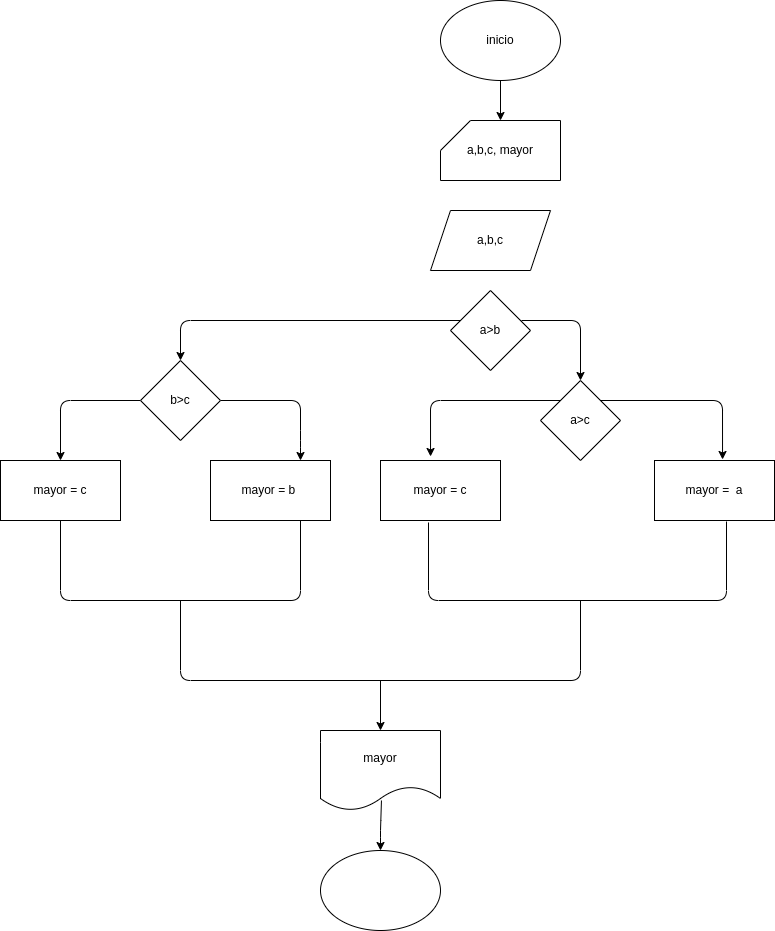

The diagram above was exported from draw.io. Its source (the exported page's mxGraphModel, read from the mxfile embedded in the PNG):
<mxGraphModel dx="1202" dy="467" grid="1" gridSize="10" guides="1" tooltips="1" connect="1" arrows="1" fold="1" page="1" pageScale="1" pageWidth="827" pageHeight="1169" math="0" shadow="0">
  <root>
    <mxCell id="0" />
    <mxCell id="1" parent="0" />
    <mxCell id="3" style="edgeStyle=none;html=1;" edge="1" parent="1" source="2">
      <mxGeometry relative="1" as="geometry">
        <mxPoint x="200" y="160" as="targetPoint" />
      </mxGeometry>
    </mxCell>
    <mxCell id="2" value="inicio" style="ellipse;whiteSpace=wrap;html=1;" vertex="1" parent="1">
      <mxGeometry x="140" y="40" width="120" height="80" as="geometry" />
    </mxCell>
    <mxCell id="4" value="a,b,c" style="shape=parallelogram;perimeter=parallelogramPerimeter;whiteSpace=wrap;html=1;fixedSize=1;" vertex="1" parent="1">
      <mxGeometry x="130" y="250" width="120" height="60" as="geometry" />
    </mxCell>
    <mxCell id="5" value="a,b,c, mayor" style="shape=card;whiteSpace=wrap;html=1;" vertex="1" parent="1">
      <mxGeometry x="140" y="160" width="120" height="60" as="geometry" />
    </mxCell>
    <mxCell id="8" style="edgeStyle=none;html=1;exitX=0.888;exitY=0.375;exitDx=0;exitDy=0;exitPerimeter=0;" edge="1" parent="1" source="6">
      <mxGeometry relative="1" as="geometry">
        <mxPoint x="280" y="420" as="targetPoint" />
        <Array as="points">
          <mxPoint x="280" y="360" />
        </Array>
      </mxGeometry>
    </mxCell>
    <mxCell id="14" style="edgeStyle=none;html=1;entryX=0.5;entryY=0;entryDx=0;entryDy=0;" edge="1" parent="1" target="15">
      <mxGeometry relative="1" as="geometry">
        <mxPoint y="420" as="targetPoint" />
        <mxPoint x="160" y="360" as="sourcePoint" />
        <Array as="points">
          <mxPoint x="-120" y="360" />
        </Array>
      </mxGeometry>
    </mxCell>
    <mxCell id="6" value="a&amp;gt;b" style="rhombus;whiteSpace=wrap;html=1;" vertex="1" parent="1">
      <mxGeometry x="150" y="330" width="80" height="80" as="geometry" />
    </mxCell>
    <mxCell id="9" style="edgeStyle=none;html=1;entryX=0.567;entryY=-0.017;entryDx=0;entryDy=0;exitX=1;exitY=0;exitDx=0;exitDy=0;entryPerimeter=0;" edge="1" parent="1" source="7" target="10">
      <mxGeometry relative="1" as="geometry">
        <mxPoint x="370" y="470" as="targetPoint" />
        <Array as="points">
          <mxPoint x="422" y="440" />
        </Array>
      </mxGeometry>
    </mxCell>
    <mxCell id="12" style="edgeStyle=none;html=1;exitX=0;exitY=0;exitDx=0;exitDy=0;entryX=0.417;entryY=-0.067;entryDx=0;entryDy=0;entryPerimeter=0;" edge="1" parent="1" source="7" target="11">
      <mxGeometry relative="1" as="geometry">
        <mxPoint x="70" y="440" as="targetPoint" />
        <Array as="points">
          <mxPoint x="130" y="440" />
        </Array>
      </mxGeometry>
    </mxCell>
    <mxCell id="7" value="a&amp;gt;c" style="rhombus;whiteSpace=wrap;html=1;" vertex="1" parent="1">
      <mxGeometry x="240" y="420" width="80" height="80" as="geometry" />
    </mxCell>
    <mxCell id="10" value="mayor =&amp;nbsp; a" style="rounded=0;whiteSpace=wrap;html=1;" vertex="1" parent="1">
      <mxGeometry x="354" y="500" width="120" height="60" as="geometry" />
    </mxCell>
    <mxCell id="11" value="mayor = c" style="rounded=0;whiteSpace=wrap;html=1;" vertex="1" parent="1">
      <mxGeometry x="80" y="500" width="120" height="60" as="geometry" />
    </mxCell>
    <mxCell id="13" value="" style="endArrow=none;html=1;exitX=0.4;exitY=1.033;exitDx=0;exitDy=0;exitPerimeter=0;entryX=0.6;entryY=1.017;entryDx=0;entryDy=0;entryPerimeter=0;" edge="1" parent="1" source="11" target="10">
      <mxGeometry width="50" height="50" relative="1" as="geometry">
        <mxPoint x="260" y="590" as="sourcePoint" />
        <mxPoint x="310" y="540" as="targetPoint" />
        <Array as="points">
          <mxPoint x="128" y="640" />
          <mxPoint x="426" y="640" />
        </Array>
      </mxGeometry>
    </mxCell>
    <mxCell id="18" style="edgeStyle=none;html=1;entryX=0.5;entryY=0;entryDx=0;entryDy=0;" edge="1" parent="1" source="15" target="17">
      <mxGeometry relative="1" as="geometry">
        <Array as="points">
          <mxPoint x="-240" y="440" />
        </Array>
      </mxGeometry>
    </mxCell>
    <mxCell id="19" style="edgeStyle=none;html=1;entryX=0.75;entryY=0;entryDx=0;entryDy=0;" edge="1" parent="1" source="15" target="16">
      <mxGeometry relative="1" as="geometry">
        <Array as="points">
          <mxPoint y="440" />
          <mxPoint y="480" />
        </Array>
      </mxGeometry>
    </mxCell>
    <mxCell id="15" value="b&amp;gt;c" style="rhombus;whiteSpace=wrap;html=1;" vertex="1" parent="1">
      <mxGeometry x="-160" y="400" width="80" height="80" as="geometry" />
    </mxCell>
    <mxCell id="16" value="mayor = b&amp;nbsp;" style="rounded=0;whiteSpace=wrap;html=1;" vertex="1" parent="1">
      <mxGeometry x="-90" y="500" width="120" height="60" as="geometry" />
    </mxCell>
    <mxCell id="17" value="mayor = c" style="rounded=0;whiteSpace=wrap;html=1;" vertex="1" parent="1">
      <mxGeometry x="-300" y="500" width="120" height="60" as="geometry" />
    </mxCell>
    <mxCell id="20" value="" style="endArrow=none;html=1;exitX=0.5;exitY=1;exitDx=0;exitDy=0;entryX=0.75;entryY=1;entryDx=0;entryDy=0;" edge="1" parent="1" source="17" target="16">
      <mxGeometry width="50" height="50" relative="1" as="geometry">
        <mxPoint x="-190" y="640" as="sourcePoint" />
        <mxPoint x="-140" y="590" as="targetPoint" />
        <Array as="points">
          <mxPoint x="-240" y="640" />
          <mxPoint y="640" />
        </Array>
      </mxGeometry>
    </mxCell>
    <mxCell id="21" value="" style="endArrow=none;html=1;" edge="1" parent="1">
      <mxGeometry width="50" height="50" relative="1" as="geometry">
        <mxPoint x="-120" y="640" as="sourcePoint" />
        <mxPoint x="280" y="640" as="targetPoint" />
        <Array as="points">
          <mxPoint x="-120" y="720" />
          <mxPoint x="280" y="720" />
        </Array>
      </mxGeometry>
    </mxCell>
    <mxCell id="22" value="" style="endArrow=classic;html=1;" edge="1" parent="1">
      <mxGeometry width="50" height="50" relative="1" as="geometry">
        <mxPoint x="80" y="720" as="sourcePoint" />
        <mxPoint x="80" y="770" as="targetPoint" />
      </mxGeometry>
    </mxCell>
    <mxCell id="24" style="edgeStyle=none;html=1;exitX=0.508;exitY=0.875;exitDx=0;exitDy=0;exitPerimeter=0;" edge="1" parent="1" source="23">
      <mxGeometry relative="1" as="geometry">
        <mxPoint x="80" y="890" as="targetPoint" />
        <Array as="points">
          <mxPoint x="80" y="870" />
        </Array>
      </mxGeometry>
    </mxCell>
    <mxCell id="23" value="mayor" style="shape=document;whiteSpace=wrap;html=1;boundedLbl=1;" vertex="1" parent="1">
      <mxGeometry x="20" y="770" width="120" height="80" as="geometry" />
    </mxCell>
    <mxCell id="25" value="" style="ellipse;whiteSpace=wrap;html=1;" vertex="1" parent="1">
      <mxGeometry x="20" y="890" width="120" height="80" as="geometry" />
    </mxCell>
  </root>
</mxGraphModel>